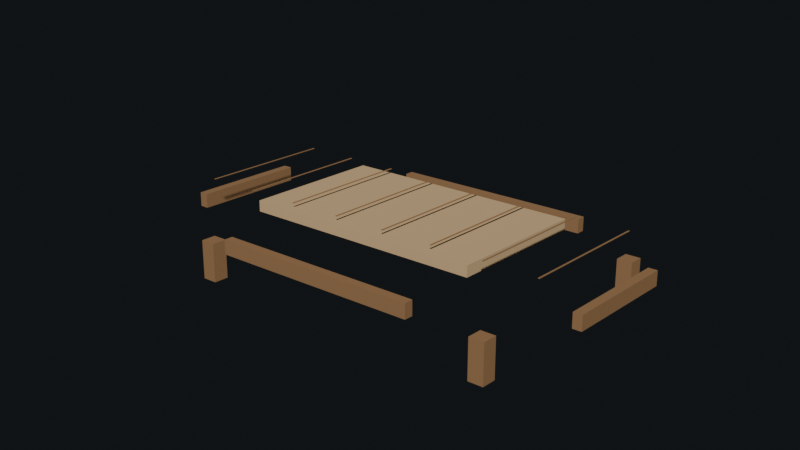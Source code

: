 # Source: reception_room.blend  (saved by Blender 5.2.45; exported with 4.5.12 LTS)
import bpy
from mathutils import Matrix  # noqa: F401  (used for matrix-valued properties, if any)

bpy.ops.wm.read_factory_settings(use_empty=True)
scene = bpy.context.scene
scene.name = 'Reception Room Asset'

# ---- collections
col_visuals = bpy.data.collections.new('Visuals'); scene.collection.children.link(col_visuals)
col_collision_proxies = bpy.data.collections.new('Collision Proxies'); scene.collection.children.link(col_collision_proxies)
col_collision_proxies.hide_render = True
col_collision_proxies.hide_viewport = True

# ---- materials (node trees are filled in below, after node groups)
mat_top = bpy.data.materials.new('Top')
mat_body = bpy.data.materials.new('Body')

# ---- material node trees
mat_top.use_nodes = True; mat_top.node_tree.nodes.clear()
_N = mat_top.node_tree.nodes; _L = mat_top.node_tree.links
n0 = _N.new('ShaderNodeBsdfPrincipled'); n0.name = 'Principled BSDF'; n0.location = (-200, 100)
n0.inputs[0].default_value = (0.72, 0.5, 0.27, 1.0)
n0.inputs[1].default_value = 0.05
n0.inputs[2].default_value = 0.72
n0.inputs[10].default_value = 0.005
n1 = _N.new('ShaderNodeOutputMaterial'); n1.name = 'Material Output'; n1.location = (200, 100)
_L.new(n0.outputs[0], n1.inputs[0])
n1.is_active_output = True
mat_body.use_nodes = True; mat_body.node_tree.nodes.clear()
_N = mat_body.node_tree.nodes; _L = mat_body.node_tree.links
n0 = _N.new('ShaderNodeBsdfPrincipled'); n0.name = 'Principled BSDF'; n0.location = (-200, 100)
n0.inputs[0].default_value = (0.36, 0.2, 0.09, 1.0)
n0.inputs[1].default_value = 0.05
n0.inputs[2].default_value = 0.72
n0.inputs[10].default_value = 0.005
n1 = _N.new('ShaderNodeOutputMaterial'); n1.name = 'Material Output'; n1.location = (200, 100)
_L.new(n0.outputs[0], n1.inputs[0])
n1.is_active_output = True

# ---- world
world_world = bpy.data.worlds.new('World'); scene.world = world_world
world_world.use_nodes = True; world_world.node_tree.nodes.clear()
_N = world_world.node_tree.nodes; _L = world_world.node_tree.links
n0 = _N.new('ShaderNodeOutputWorld'); n0.name = 'World Output'; n0.location = (200, 100)
n1 = _N.new('ShaderNodeBackground'); n1.name = 'Background'; n1.location = (-200, 100)
n1.inputs[0].default_value = (0.025, 0.03, 0.035, 1.0)
n1.inputs[1].default_value = 0.35
_L.new(n1.outputs[0], n0.inputs[0])
n0.is_active_output = True
world_world.color = (0.05088, 0.05088, 0.05088)
world_world.sun_shadow_jitter_overblur = 0.0

# ---- cameras
cam_asset_camera = bpy.data.cameras.new('Asset Camera')
cam_asset_camera.lens = 52.0

# ---- meshes
me_cube = bpy.data.meshes.new('Cube')
me_cube.from_pydata([(-0.34, -0.2, -0.015), (-0.34, -0.2, 0.015), (-0.34, 0.2, -0.015), (-0.34, 0.2, 0.015), (0.34, -0.2, -0.015), (0.34, -0.2, 0.015), (0.34, 0.2, -0.015), (0.34, 0.2, 0.015)], [], [(0, 1, 3, 2), (2, 3, 7, 6), (6, 7, 5, 4), (4, 5, 1, 0), (2, 6, 4, 0), (7, 3, 1, 5)])
_uv = me_cube.uv_layers.new(name='UVMap')
_uv.uv.foreach_set('vector', [0.375, 0.0, 0.625, 0.0, 0.625, 0.25, 0.375, 0.25, 0.375, 0.25, 0.625, 0.25, 0.625, 0.5, 0.375, 0.5, 0.375, 0.5, 0.625, 0.5, 0.625, 0.75, 0.375, 0.75, 0.375, 0.75, 0.625, 0.75, 0.625, 1.0, 0.375, 1.0, 0.125, 0.5, 0.375, 0.5, 0.375, 0.75, 0.125, 0.75, 0.625, 0.5, 0.875, 0.5, 0.875, 0.75, 0.625, 0.75])
me_cube.materials.append(mat_top)
me_cube.update()
me_cube_001 = bpy.data.meshes.new('Cube.001')
me_cube_001.from_pydata([(-0.002, -0.19, -0.00075), (-0.002, -0.19, 0.00075), (-0.002, 0.19, -0.00075), (-0.002, 0.19, 0.00075), (0.002, -0.19, -0.00075), (0.002, -0.19, 0.00075), (0.002, 0.19, -0.00075), (0.002, 0.19, 0.00075)], [], [(0, 1, 3, 2), (2, 3, 7, 6), (6, 7, 5, 4), (4, 5, 1, 0), (2, 6, 4, 0), (7, 3, 1, 5)])
_uv = me_cube_001.uv_layers.new(name='UVMap')
_uv.uv.foreach_set('vector', [0.375, 0.0, 0.625, 0.0, 0.625, 0.25, 0.375, 0.25, 0.375, 0.25, 0.625, 0.25, 0.625, 0.5, 0.375, 0.5, 0.375, 0.5, 0.625, 0.5, 0.625, 0.75, 0.375, 0.75, 0.375, 0.75, 0.625, 0.75, 0.625, 1.0, 0.375, 1.0, 0.125, 0.5, 0.375, 0.5, 0.375, 0.75, 0.125, 0.75, 0.625, 0.5, 0.875, 0.5, 0.875, 0.75, 0.625, 0.75])
me_cube_001.materials.append(mat_body)
me_cube_001.update()
me_cube_002 = bpy.data.meshes.new('Cube.002')
me_cube_002.from_pydata([(-0.002, -0.19, -0.00075), (-0.002, -0.19, 0.00075), (-0.002, 0.19, -0.00075), (-0.002, 0.19, 0.00075), (0.002, -0.19, -0.00075), (0.002, -0.19, 0.00075), (0.002, 0.19, -0.00075), (0.002, 0.19, 0.00075)], [], [(0, 1, 3, 2), (2, 3, 7, 6), (6, 7, 5, 4), (4, 5, 1, 0), (2, 6, 4, 0), (7, 3, 1, 5)])
_uv = me_cube_002.uv_layers.new(name='UVMap')
_uv.uv.foreach_set('vector', [0.375, 0.0, 0.625, 0.0, 0.625, 0.25, 0.375, 0.25, 0.375, 0.25, 0.625, 0.25, 0.625, 0.5, 0.375, 0.5, 0.375, 0.5, 0.625, 0.5, 0.625, 0.75, 0.375, 0.75, 0.375, 0.75, 0.625, 0.75, 0.625, 1.0, 0.375, 1.0, 0.125, 0.5, 0.375, 0.5, 0.375, 0.75, 0.125, 0.75, 0.625, 0.5, 0.875, 0.5, 0.875, 0.75, 0.625, 0.75])
me_cube_002.materials.append(mat_body)
me_cube_002.update()
me_cube_003 = bpy.data.meshes.new('Cube.003')
me_cube_003.from_pydata([(-0.002, -0.19, -0.00075), (-0.002, -0.19, 0.00075), (-0.002, 0.19, -0.00075), (-0.002, 0.19, 0.00075), (0.002, -0.19, -0.00075), (0.002, -0.19, 0.00075), (0.002, 0.19, -0.00075), (0.002, 0.19, 0.00075)], [], [(0, 1, 3, 2), (2, 3, 7, 6), (6, 7, 5, 4), (4, 5, 1, 0), (2, 6, 4, 0), (7, 3, 1, 5)])
_uv = me_cube_003.uv_layers.new(name='UVMap')
_uv.uv.foreach_set('vector', [0.375, 0.0, 0.625, 0.0, 0.625, 0.25, 0.375, 0.25, 0.375, 0.25, 0.625, 0.25, 0.625, 0.5, 0.375, 0.5, 0.375, 0.5, 0.625, 0.5, 0.625, 0.75, 0.375, 0.75, 0.375, 0.75, 0.625, 0.75, 0.625, 1.0, 0.375, 1.0, 0.125, 0.5, 0.375, 0.5, 0.375, 0.75, 0.125, 0.75, 0.625, 0.5, 0.875, 0.5, 0.875, 0.75, 0.625, 0.75])
me_cube_003.materials.append(mat_body)
me_cube_003.update()
me_cube_004 = bpy.data.meshes.new('Cube.004')
me_cube_004.from_pydata([(-0.002, -0.19, -0.00075), (-0.002, -0.19, 0.00075), (-0.002, 0.19, -0.00075), (-0.002, 0.19, 0.00075), (0.002, -0.19, -0.00075), (0.002, -0.19, 0.00075), (0.002, 0.19, -0.00075), (0.002, 0.19, 0.00075)], [], [(0, 1, 3, 2), (2, 3, 7, 6), (6, 7, 5, 4), (4, 5, 1, 0), (2, 6, 4, 0), (7, 3, 1, 5)])
_uv = me_cube_004.uv_layers.new(name='UVMap')
_uv.uv.foreach_set('vector', [0.375, 0.0, 0.625, 0.0, 0.625, 0.25, 0.375, 0.25, 0.375, 0.25, 0.625, 0.25, 0.625, 0.5, 0.375, 0.5, 0.375, 0.5, 0.625, 0.5, 0.625, 0.75, 0.375, 0.75, 0.375, 0.75, 0.625, 0.75, 0.625, 1.0, 0.375, 1.0, 0.125, 0.5, 0.375, 0.5, 0.375, 0.75, 0.125, 0.75, 0.625, 0.5, 0.875, 0.5, 0.875, 0.75, 0.625, 0.75])
me_cube_004.materials.append(mat_body)
me_cube_004.update()
me_cube_005 = bpy.data.meshes.new('Cube.005')
me_cube_005.from_pydata([(-0.002, -0.19, -0.00075), (-0.002, -0.19, 0.00075), (-0.002, 0.19, -0.00075), (-0.002, 0.19, 0.00075), (0.002, -0.19, -0.00075), (0.002, -0.19, 0.00075), (0.002, 0.19, -0.00075), (0.002, 0.19, 0.00075)], [], [(0, 1, 3, 2), (2, 3, 7, 6), (6, 7, 5, 4), (4, 5, 1, 0), (2, 6, 4, 0), (7, 3, 1, 5)])
_uv = me_cube_005.uv_layers.new(name='UVMap')
_uv.uv.foreach_set('vector', [0.375, 0.0, 0.625, 0.0, 0.625, 0.25, 0.375, 0.25, 0.375, 0.25, 0.625, 0.25, 0.625, 0.5, 0.375, 0.5, 0.375, 0.5, 0.625, 0.5, 0.625, 0.75, 0.375, 0.75, 0.375, 0.75, 0.625, 0.75, 0.625, 1.0, 0.375, 1.0, 0.125, 0.5, 0.375, 0.5, 0.375, 0.75, 0.125, 0.75, 0.625, 0.5, 0.875, 0.5, 0.875, 0.75, 0.625, 0.75])
me_cube_005.materials.append(mat_body)
me_cube_005.update()
me_cube_006 = bpy.data.meshes.new('Cube.006')
me_cube_006.from_pydata([(-0.002, -0.19, -0.00075), (-0.002, -0.19, 0.00075), (-0.002, 0.19, -0.00075), (-0.002, 0.19, 0.00075), (0.002, -0.19, -0.00075), (0.002, -0.19, 0.00075), (0.002, 0.19, -0.00075), (0.002, 0.19, 0.00075)], [], [(0, 1, 3, 2), (2, 3, 7, 6), (6, 7, 5, 4), (4, 5, 1, 0), (2, 6, 4, 0), (7, 3, 1, 5)])
_uv = me_cube_006.uv_layers.new(name='UVMap')
_uv.uv.foreach_set('vector', [0.375, 0.0, 0.625, 0.0, 0.625, 0.25, 0.375, 0.25, 0.375, 0.25, 0.625, 0.25, 0.625, 0.5, 0.375, 0.5, 0.375, 0.5, 0.625, 0.5, 0.625, 0.75, 0.375, 0.75, 0.375, 0.75, 0.625, 0.75, 0.625, 1.0, 0.375, 1.0, 0.125, 0.5, 0.375, 0.5, 0.375, 0.75, 0.125, 0.75, 0.625, 0.5, 0.875, 0.5, 0.875, 0.75, 0.625, 0.75])
me_cube_006.materials.append(mat_body)
me_cube_006.update()
me_cube_007 = bpy.data.meshes.new('Cube.007')
me_cube_007.from_pydata([(-0.002, -0.19, -0.00075), (-0.002, -0.19, 0.00075), (-0.002, 0.19, -0.00075), (-0.002, 0.19, 0.00075), (0.002, -0.19, -0.00075), (0.002, -0.19, 0.00075), (0.002, 0.19, -0.00075), (0.002, 0.19, 0.00075)], [], [(0, 1, 3, 2), (2, 3, 7, 6), (6, 7, 5, 4), (4, 5, 1, 0), (2, 6, 4, 0), (7, 3, 1, 5)])
_uv = me_cube_007.uv_layers.new(name='UVMap')
_uv.uv.foreach_set('vector', [0.375, 0.0, 0.625, 0.0, 0.625, 0.25, 0.375, 0.25, 0.375, 0.25, 0.625, 0.25, 0.625, 0.5, 0.375, 0.5, 0.375, 0.5, 0.625, 0.5, 0.625, 0.75, 0.375, 0.75, 0.375, 0.75, 0.625, 0.75, 0.625, 1.0, 0.375, 1.0, 0.125, 0.5, 0.375, 0.5, 0.375, 0.75, 0.125, 0.75, 0.625, 0.5, 0.875, 0.5, 0.875, 0.75, 0.625, 0.75])
me_cube_007.materials.append(mat_body)
me_cube_007.update()
me_cube_008 = bpy.data.meshes.new('Cube.008')
me_cube_008.from_pydata([(-0.002, -0.19, -0.00075), (-0.002, -0.19, 0.00075), (-0.002, 0.19, -0.00075), (-0.002, 0.19, 0.00075), (0.002, -0.19, -0.00075), (0.002, -0.19, 0.00075), (0.002, 0.19, -0.00075), (0.002, 0.19, 0.00075)], [], [(0, 1, 3, 2), (2, 3, 7, 6), (6, 7, 5, 4), (4, 5, 1, 0), (2, 6, 4, 0), (7, 3, 1, 5)])
_uv = me_cube_008.uv_layers.new(name='UVMap')
_uv.uv.foreach_set('vector', [0.375, 0.0, 0.625, 0.0, 0.625, 0.25, 0.375, 0.25, 0.375, 0.25, 0.625, 0.25, 0.625, 0.5, 0.375, 0.5, 0.375, 0.5, 0.625, 0.5, 0.625, 0.75, 0.375, 0.75, 0.375, 0.75, 0.625, 0.75, 0.625, 1.0, 0.375, 1.0, 0.125, 0.5, 0.375, 0.5, 0.375, 0.75, 0.125, 0.75, 0.625, 0.5, 0.875, 0.5, 0.875, 0.75, 0.625, 0.75])
me_cube_008.materials.append(mat_body)
me_cube_008.update()
me_cube_009 = bpy.data.meshes.new('Cube.009')
me_cube_009.from_pydata([(-0.295, -0.0125, -0.02), (-0.295, -0.0125, 0.02), (-0.295, 0.0125, -0.02), (-0.295, 0.0125, 0.02), (0.295, -0.0125, -0.02), (0.295, -0.0125, 0.02), (0.295, 0.0125, -0.02), (0.295, 0.0125, 0.02)], [], [(0, 1, 3, 2), (2, 3, 7, 6), (6, 7, 5, 4), (4, 5, 1, 0), (2, 6, 4, 0), (7, 3, 1, 5)])
_uv = me_cube_009.uv_layers.new(name='UVMap')
_uv.uv.foreach_set('vector', [0.375, 0.0, 0.625, 0.0, 0.625, 0.25, 0.375, 0.25, 0.375, 0.25, 0.625, 0.25, 0.625, 0.5, 0.375, 0.5, 0.375, 0.5, 0.625, 0.5, 0.625, 0.75, 0.375, 0.75, 0.375, 0.75, 0.625, 0.75, 0.625, 1.0, 0.375, 1.0, 0.125, 0.5, 0.375, 0.5, 0.375, 0.75, 0.125, 0.75, 0.625, 0.5, 0.875, 0.5, 0.875, 0.75, 0.625, 0.75])
me_cube_009.materials.append(mat_body)
me_cube_009.update()
me_cube_010 = bpy.data.meshes.new('Cube.010')
me_cube_010.from_pydata([(-0.295, -0.0125, -0.02), (-0.295, -0.0125, 0.02), (-0.295, 0.0125, -0.02), (-0.295, 0.0125, 0.02), (0.295, -0.0125, -0.02), (0.295, -0.0125, 0.02), (0.295, 0.0125, -0.02), (0.295, 0.0125, 0.02)], [], [(0, 1, 3, 2), (2, 3, 7, 6), (6, 7, 5, 4), (4, 5, 1, 0), (2, 6, 4, 0), (7, 3, 1, 5)])
_uv = me_cube_010.uv_layers.new(name='UVMap')
_uv.uv.foreach_set('vector', [0.375, 0.0, 0.625, 0.0, 0.625, 0.25, 0.375, 0.25, 0.375, 0.25, 0.625, 0.25, 0.625, 0.5, 0.375, 0.5, 0.375, 0.5, 0.625, 0.5, 0.625, 0.75, 0.375, 0.75, 0.375, 0.75, 0.625, 0.75, 0.625, 1.0, 0.375, 1.0, 0.125, 0.5, 0.375, 0.5, 0.375, 0.75, 0.125, 0.75, 0.625, 0.5, 0.875, 0.5, 0.875, 0.75, 0.625, 0.75])
me_cube_010.materials.append(mat_body)
me_cube_010.update()
me_cube_011 = bpy.data.meshes.new('Cube.011')
me_cube_011.from_pydata([(-0.0125, -0.1625, -0.02), (-0.0125, -0.1625, 0.02), (-0.0125, 0.1625, -0.02), (-0.0125, 0.1625, 0.02), (0.0125, -0.1625, -0.02), (0.0125, -0.1625, 0.02), (0.0125, 0.1625, -0.02), (0.0125, 0.1625, 0.02)], [], [(0, 1, 3, 2), (2, 3, 7, 6), (6, 7, 5, 4), (4, 5, 1, 0), (2, 6, 4, 0), (7, 3, 1, 5)])
_uv = me_cube_011.uv_layers.new(name='UVMap')
_uv.uv.foreach_set('vector', [0.375, 0.0, 0.625, 0.0, 0.625, 0.25, 0.375, 0.25, 0.375, 0.25, 0.625, 0.25, 0.625, 0.5, 0.375, 0.5, 0.375, 0.5, 0.625, 0.5, 0.625, 0.75, 0.375, 0.75, 0.375, 0.75, 0.625, 0.75, 0.625, 1.0, 0.375, 1.0, 0.125, 0.5, 0.375, 0.5, 0.375, 0.75, 0.125, 0.75, 0.625, 0.5, 0.875, 0.5, 0.875, 0.75, 0.625, 0.75])
me_cube_011.materials.append(mat_body)
me_cube_011.update()
me_cube_012 = bpy.data.meshes.new('Cube.012')
me_cube_012.from_pydata([(-0.0125, -0.1625, -0.02), (-0.0125, -0.1625, 0.02), (-0.0125, 0.1625, -0.02), (-0.0125, 0.1625, 0.02), (0.0125, -0.1625, -0.02), (0.0125, -0.1625, 0.02), (0.0125, 0.1625, -0.02), (0.0125, 0.1625, 0.02)], [], [(0, 1, 3, 2), (2, 3, 7, 6), (6, 7, 5, 4), (4, 5, 1, 0), (2, 6, 4, 0), (7, 3, 1, 5)])
_uv = me_cube_012.uv_layers.new(name='UVMap')
_uv.uv.foreach_set('vector', [0.375, 0.0, 0.625, 0.0, 0.625, 0.25, 0.375, 0.25, 0.375, 0.25, 0.625, 0.25, 0.625, 0.5, 0.375, 0.5, 0.375, 0.5, 0.625, 0.5, 0.625, 0.75, 0.375, 0.75, 0.375, 0.75, 0.625, 0.75, 0.625, 1.0, 0.375, 1.0, 0.125, 0.5, 0.375, 0.5, 0.375, 0.75, 0.125, 0.75, 0.625, 0.5, 0.875, 0.5, 0.875, 0.75, 0.625, 0.75])
me_cube_012.materials.append(mat_body)
me_cube_012.update()
me_cube_013 = bpy.data.meshes.new('Cube.013')
me_cube_013.from_pydata([(-0.02125, -0.02125, -0.05375), (-0.02125, -0.02125, 0.05375), (-0.02125, 0.02125, -0.05375), (-0.02125, 0.02125, 0.05375), (0.02125, -0.02125, -0.05375), (0.02125, -0.02125, 0.05375), (0.02125, 0.02125, -0.05375), (0.02125, 0.02125, 0.05375)], [], [(0, 1, 3, 2), (2, 3, 7, 6), (6, 7, 5, 4), (4, 5, 1, 0), (2, 6, 4, 0), (7, 3, 1, 5)])
_uv = me_cube_013.uv_layers.new(name='UVMap')
_uv.uv.foreach_set('vector', [0.375, 0.0, 0.625, 0.0, 0.625, 0.25, 0.375, 0.25, 0.375, 0.25, 0.625, 0.25, 0.625, 0.5, 0.375, 0.5, 0.375, 0.5, 0.625, 0.5, 0.625, 0.75, 0.375, 0.75, 0.375, 0.75, 0.625, 0.75, 0.625, 1.0, 0.375, 1.0, 0.125, 0.5, 0.375, 0.5, 0.375, 0.75, 0.125, 0.75, 0.625, 0.5, 0.875, 0.5, 0.875, 0.75, 0.625, 0.75])
me_cube_013.materials.append(mat_body)
me_cube_013.update()
me_cube_014 = bpy.data.meshes.new('Cube.014')
me_cube_014.from_pydata([(-0.02125, -0.02125, -0.05375), (-0.02125, -0.02125, 0.05375), (-0.02125, 0.02125, -0.05375), (-0.02125, 0.02125, 0.05375), (0.02125, -0.02125, -0.05375), (0.02125, -0.02125, 0.05375), (0.02125, 0.02125, -0.05375), (0.02125, 0.02125, 0.05375)], [], [(0, 1, 3, 2), (2, 3, 7, 6), (6, 7, 5, 4), (4, 5, 1, 0), (2, 6, 4, 0), (7, 3, 1, 5)])
_uv = me_cube_014.uv_layers.new(name='UVMap')
_uv.uv.foreach_set('vector', [0.375, 0.0, 0.625, 0.0, 0.625, 0.25, 0.375, 0.25, 0.375, 0.25, 0.625, 0.25, 0.625, 0.5, 0.375, 0.5, 0.375, 0.5, 0.625, 0.5, 0.625, 0.75, 0.375, 0.75, 0.375, 0.75, 0.625, 0.75, 0.625, 1.0, 0.375, 1.0, 0.125, 0.5, 0.375, 0.5, 0.375, 0.75, 0.125, 0.75, 0.625, 0.5, 0.875, 0.5, 0.875, 0.75, 0.625, 0.75])
me_cube_014.materials.append(mat_body)
me_cube_014.update()
me_cube_015 = bpy.data.meshes.new('Cube.015')
me_cube_015.from_pydata([(-0.02125, -0.02125, -0.05375), (-0.02125, -0.02125, 0.05375), (-0.02125, 0.02125, -0.05375), (-0.02125, 0.02125, 0.05375), (0.02125, -0.02125, -0.05375), (0.02125, -0.02125, 0.05375), (0.02125, 0.02125, -0.05375), (0.02125, 0.02125, 0.05375)], [], [(0, 1, 3, 2), (2, 3, 7, 6), (6, 7, 5, 4), (4, 5, 1, 0), (2, 6, 4, 0), (7, 3, 1, 5)])
_uv = me_cube_015.uv_layers.new(name='UVMap')
_uv.uv.foreach_set('vector', [0.375, 0.0, 0.625, 0.0, 0.625, 0.25, 0.375, 0.25, 0.375, 0.25, 0.625, 0.25, 0.625, 0.5, 0.375, 0.5, 0.375, 0.5, 0.625, 0.5, 0.625, 0.75, 0.375, 0.75, 0.375, 0.75, 0.625, 0.75, 0.625, 1.0, 0.375, 1.0, 0.125, 0.5, 0.375, 0.5, 0.375, 0.75, 0.125, 0.75, 0.625, 0.5, 0.875, 0.5, 0.875, 0.75, 0.625, 0.75])
me_cube_015.materials.append(mat_body)
me_cube_015.update()
me_cube_016 = bpy.data.meshes.new('Cube.016')
me_cube_016.from_pydata([(-0.02125, -0.02125, -0.05375), (-0.02125, -0.02125, 0.05375), (-0.02125, 0.02125, -0.05375), (-0.02125, 0.02125, 0.05375), (0.02125, -0.02125, -0.05375), (0.02125, -0.02125, 0.05375), (0.02125, 0.02125, -0.05375), (0.02125, 0.02125, 0.05375)], [], [(0, 1, 3, 2), (2, 3, 7, 6), (6, 7, 5, 4), (4, 5, 1, 0), (2, 6, 4, 0), (7, 3, 1, 5)])
_uv = me_cube_016.uv_layers.new(name='UVMap')
_uv.uv.foreach_set('vector', [0.375, 0.0, 0.625, 0.0, 0.625, 0.25, 0.375, 0.25, 0.375, 0.25, 0.625, 0.25, 0.625, 0.5, 0.375, 0.5, 0.375, 0.5, 0.625, 0.5, 0.625, 0.75, 0.375, 0.75, 0.375, 0.75, 0.625, 0.75, 0.625, 1.0, 0.375, 1.0, 0.125, 0.5, 0.375, 0.5, 0.375, 0.75, 0.125, 0.75, 0.625, 0.5, 0.875, 0.5, 0.875, 0.75, 0.625, 0.75])
me_cube_016.materials.append(mat_body)
me_cube_016.update()
me_cube_017 = bpy.data.meshes.new('Cube.017')
me_cube_017.from_pydata([(-0.5, -0.5, -0.5), (-0.5, -0.5, 0.5), (-0.5, 0.5, -0.5), (-0.5, 0.5, 0.5), (0.5, -0.5, -0.5), (0.5, -0.5, 0.5), (0.5, 0.5, -0.5), (0.5, 0.5, 0.5)], [], [(0, 1, 3, 2), (2, 3, 7, 6), (6, 7, 5, 4), (4, 5, 1, 0), (2, 6, 4, 0), (7, 3, 1, 5)])
_uv = me_cube_017.uv_layers.new(name='UVMap')
_uv.uv.foreach_set('vector', [0.375, 0.0, 0.625, 0.0, 0.625, 0.25, 0.375, 0.25, 0.375, 0.25, 0.625, 0.25, 0.625, 0.5, 0.375, 0.5, 0.375, 0.5, 0.625, 0.5, 0.625, 0.75, 0.375, 0.75, 0.375, 0.75, 0.625, 0.75, 0.625, 1.0, 0.375, 1.0, 0.125, 0.5, 0.375, 0.5, 0.375, 0.75, 0.125, 0.75, 0.625, 0.5, 0.875, 0.5, 0.875, 0.75, 0.625, 0.75])
me_cube_017.materials.append(mat_body)
me_cube_017.update()
me_cube_018 = bpy.data.meshes.new('Cube.018')
me_cube_018.from_pydata([(-0.5, -0.5, -0.5), (-0.5, -0.5, 0.5), (-0.5, 0.5, -0.5), (-0.5, 0.5, 0.5), (0.5, -0.5, -0.5), (0.5, -0.5, 0.5), (0.5, 0.5, -0.5), (0.5, 0.5, 0.5)], [], [(0, 1, 3, 2), (2, 3, 7, 6), (6, 7, 5, 4), (4, 5, 1, 0), (2, 6, 4, 0), (7, 3, 1, 5)])
_uv = me_cube_018.uv_layers.new(name='UVMap')
_uv.uv.foreach_set('vector', [0.375, 0.0, 0.625, 0.0, 0.625, 0.25, 0.375, 0.25, 0.375, 0.25, 0.625, 0.25, 0.625, 0.5, 0.375, 0.5, 0.375, 0.5, 0.625, 0.5, 0.625, 0.75, 0.375, 0.75, 0.375, 0.75, 0.625, 0.75, 0.625, 1.0, 0.375, 1.0, 0.125, 0.5, 0.375, 0.5, 0.375, 0.75, 0.125, 0.75, 0.625, 0.5, 0.875, 0.5, 0.875, 0.75, 0.625, 0.75])
me_cube_018.materials.append(mat_body)
me_cube_018.update()
me_cube_019 = bpy.data.meshes.new('Cube.019')
me_cube_019.from_pydata([(-0.5, -0.5, -0.5), (-0.5, -0.5, 0.5), (-0.5, 0.5, -0.5), (-0.5, 0.5, 0.5), (0.5, -0.5, -0.5), (0.5, -0.5, 0.5), (0.5, 0.5, -0.5), (0.5, 0.5, 0.5)], [], [(0, 1, 3, 2), (2, 3, 7, 6), (6, 7, 5, 4), (4, 5, 1, 0), (2, 6, 4, 0), (7, 3, 1, 5)])
_uv = me_cube_019.uv_layers.new(name='UVMap')
_uv.uv.foreach_set('vector', [0.375, 0.0, 0.625, 0.0, 0.625, 0.25, 0.375, 0.25, 0.375, 0.25, 0.625, 0.25, 0.625, 0.5, 0.375, 0.5, 0.375, 0.5, 0.625, 0.5, 0.625, 0.75, 0.375, 0.75, 0.375, 0.75, 0.625, 0.75, 0.625, 1.0, 0.375, 1.0, 0.125, 0.5, 0.375, 0.5, 0.375, 0.75, 0.125, 0.75, 0.625, 0.5, 0.875, 0.5, 0.875, 0.75, 0.625, 0.75])
me_cube_019.materials.append(mat_body)
me_cube_019.update()
me_cube_020 = bpy.data.meshes.new('Cube.020')
me_cube_020.from_pydata([(-0.5, -0.5, -0.5), (-0.5, -0.5, 0.5), (-0.5, 0.5, -0.5), (-0.5, 0.5, 0.5), (0.5, -0.5, -0.5), (0.5, -0.5, 0.5), (0.5, 0.5, -0.5), (0.5, 0.5, 0.5)], [], [(0, 1, 3, 2), (2, 3, 7, 6), (6, 7, 5, 4), (4, 5, 1, 0), (2, 6, 4, 0), (7, 3, 1, 5)])
_uv = me_cube_020.uv_layers.new(name='UVMap')
_uv.uv.foreach_set('vector', [0.375, 0.0, 0.625, 0.0, 0.625, 0.25, 0.375, 0.25, 0.375, 0.25, 0.625, 0.25, 0.625, 0.5, 0.375, 0.5, 0.375, 0.5, 0.625, 0.5, 0.625, 0.75, 0.375, 0.75, 0.375, 0.75, 0.625, 0.75, 0.625, 1.0, 0.375, 1.0, 0.125, 0.5, 0.375, 0.5, 0.375, 0.75, 0.125, 0.75, 0.625, 0.5, 0.875, 0.5, 0.875, 0.75, 0.625, 0.75])
me_cube_020.materials.append(mat_body)
me_cube_020.update()
me_cube_021 = bpy.data.meshes.new('Cube.021')
me_cube_021.from_pydata([(-0.5, -0.5, -0.5), (-0.5, -0.5, 0.5), (-0.5, 0.5, -0.5), (-0.5, 0.5, 0.5), (0.5, -0.5, -0.5), (0.5, -0.5, 0.5), (0.5, 0.5, -0.5), (0.5, 0.5, 0.5)], [], [(0, 1, 3, 2), (2, 3, 7, 6), (6, 7, 5, 4), (4, 5, 1, 0), (2, 6, 4, 0), (7, 3, 1, 5)])
_uv = me_cube_021.uv_layers.new(name='UVMap')
_uv.uv.foreach_set('vector', [0.375, 0.0, 0.625, 0.0, 0.625, 0.25, 0.375, 0.25, 0.375, 0.25, 0.625, 0.25, 0.625, 0.5, 0.375, 0.5, 0.375, 0.5, 0.625, 0.5, 0.625, 0.75, 0.375, 0.75, 0.375, 0.75, 0.625, 0.75, 0.625, 1.0, 0.375, 1.0, 0.125, 0.5, 0.375, 0.5, 0.375, 0.75, 0.125, 0.75, 0.625, 0.5, 0.875, 0.5, 0.875, 0.75, 0.625, 0.75])
me_cube_021.materials.append(mat_body)
me_cube_021.update()

# ---- objects
ob_asset_camera = bpy.data.objects.new('Asset Camera', cam_asset_camera)
ob_tabletop = bpy.data.objects.new('Tabletop', me_cube)
ob_top_groove_1 = bpy.data.objects.new('Top groove 1', me_cube_001)
ob_top_groove_2 = bpy.data.objects.new('Top groove 2', me_cube_002)
ob_top_groove_3 = bpy.data.objects.new('Top groove 3', me_cube_003)
ob_top_groove_4 = bpy.data.objects.new('Top groove 4', me_cube_004)
ob_top_groove_5 = bpy.data.objects.new('Top groove 5', me_cube_005)
ob_top_groove_6 = bpy.data.objects.new('Top groove 6', me_cube_006)
ob_top_groove_7 = bpy.data.objects.new('Top groove 7', me_cube_007)
ob_top_groove_8 = bpy.data.objects.new('Top groove 8', me_cube_008)
ob_front_apron = bpy.data.objects.new('Front apron', me_cube_009)
ob_rear_apron = bpy.data.objects.new('Rear apron', me_cube_010)
ob_left_apron = bpy.data.objects.new('Left apron', me_cube_011)
ob_right_apron = bpy.data.objects.new('Right apron', me_cube_012)
ob_front_left_leg = bpy.data.objects.new('Front left leg', me_cube_013)
ob_front_right_leg = bpy.data.objects.new('Front right leg', me_cube_014)
ob_rear_left_leg = bpy.data.objects.new('Rear left leg', me_cube_015)
ob_rear_right_leg = bpy.data.objects.new('Rear right leg', me_cube_016)
ob_col_table_top = bpy.data.objects.new('COL_table_top', me_cube_017)
ob_col_front_left_leg = bpy.data.objects.new('COL_front_left_leg', me_cube_018)
ob_col_front_right_leg = bpy.data.objects.new('COL_front_right_leg', me_cube_019)
ob_col_rear_left_leg = bpy.data.objects.new('COL_rear_left_leg', me_cube_020)
ob_col_rear_right_leg = bpy.data.objects.new('COL_rear_right_leg', me_cube_021)

# ---- transforms, parenting, visibility, modifiers, constraints
ob_asset_camera.location = (1.8, -2.1, 1.25)
ob_asset_camera.rotation_euler = (1.214, -4.222e-09, 0.7086)
ob_tabletop.location = (0.015, 0.0175, 0.245)
ob_top_groove_1.location = (-0.51, 0.0175, 0.2765)
ob_top_groove_2.location = (-0.36, 0.0175, 0.2765)
ob_top_groove_3.location = (-0.21, 0.0175, 0.2765)
ob_top_groove_4.location = (-0.06, 0.0175, 0.2765)
ob_top_groove_5.location = (0.09, 0.0175, 0.2765)
ob_top_groove_6.location = (0.24, 0.0175, 0.2765)
ob_top_groove_7.location = (0.39, 0.0175, 0.2765)
ob_top_groove_8.location = (0.54, 0.0175, 0.2765)
ob_front_apron.location = (0.015, -0.3325, 0.19)
ob_rear_apron.location = (0.015, 0.3675, 0.19)
ob_left_apron.location = (-0.595, 0.0175, 0.19)
ob_right_apron.location = (0.625, 0.0175, 0.19)
ob_front_left_leg.location = (-0.397, -0.2825, 0.1075)
ob_front_right_leg.location = (0.477, -0.2855, 0.1075)
ob_rear_left_leg.location = (-0.415, 0.3055, 0.1075)
ob_rear_right_leg.location = (0.49, 0.3085, 0.1075)
ob_col_table_top.location = (0.015, 0.0175, 0.245)
ob_col_table_top.scale = (0.68, 0.4, 0.03)
ob_col_table_top.hide_render = True
ob_col_table_top.display_type = 'WIRE'
ob_col_front_left_leg.location = (-0.397, -0.2825, 0.1075)
ob_col_front_left_leg.scale = (0.0425, 0.0425, 0.1075)
ob_col_front_left_leg.hide_render = True
ob_col_front_left_leg.display_type = 'WIRE'
ob_col_front_right_leg.location = (0.477, -0.2855, 0.1075)
ob_col_front_right_leg.scale = (0.0425, 0.0425, 0.1075)
ob_col_front_right_leg.hide_render = True
ob_col_front_right_leg.display_type = 'WIRE'
ob_col_rear_left_leg.location = (-0.415, 0.3055, 0.1075)
ob_col_rear_left_leg.scale = (0.0425, 0.0425, 0.1075)
ob_col_rear_left_leg.hide_render = True
ob_col_rear_left_leg.display_type = 'WIRE'
ob_col_rear_right_leg.location = (0.49, 0.3085, 0.1075)
ob_col_rear_right_leg.scale = (0.0425, 0.0425, 0.1075)
ob_col_rear_right_leg.hide_render = True
ob_col_rear_right_leg.display_type = 'WIRE'

# ---- collection membership
scene.collection.objects.link(ob_asset_camera)
col_visuals.objects.link(ob_tabletop)
col_visuals.objects.link(ob_top_groove_1)
col_visuals.objects.link(ob_top_groove_2)
col_visuals.objects.link(ob_top_groove_3)
col_visuals.objects.link(ob_top_groove_4)
col_visuals.objects.link(ob_top_groove_5)
col_visuals.objects.link(ob_top_groove_6)
col_visuals.objects.link(ob_top_groove_7)
col_visuals.objects.link(ob_top_groove_8)
col_visuals.objects.link(ob_front_apron)
col_visuals.objects.link(ob_rear_apron)
col_visuals.objects.link(ob_left_apron)
col_visuals.objects.link(ob_right_apron)
col_visuals.objects.link(ob_front_left_leg)
col_visuals.objects.link(ob_front_right_leg)
col_visuals.objects.link(ob_rear_left_leg)
col_visuals.objects.link(ob_rear_right_leg)
col_collision_proxies.objects.link(ob_col_table_top)
col_collision_proxies.objects.link(ob_col_front_left_leg)
col_collision_proxies.objects.link(ob_col_front_right_leg)
col_collision_proxies.objects.link(ob_col_rear_left_leg)
col_collision_proxies.objects.link(ob_col_rear_right_leg)

# ---- scene / render settings (as saved in the file)
scene.camera = ob_asset_camera
scene.frame_start = 1; scene.frame_end = 250; scene.frame_set(1)
scene.render.engine = 'BLENDER_EEVEE_NEXT'
scene.render.bake_bias = 0.0
scene.render.bake_samples = 0
scene.render.compositor_device = 'GPU'
scene.eevee.use_volume_custom_range = False
scene.eevee.fast_gi_thickness_near = 0.1
scene.eevee.fast_gi_thickness_far = 0.0
scene.eevee.ray_tracing_options.screen_trace_thickness = 0.1
bpy.context.view_layer.update()

# ---- added for rendering (the .blend has no usable light): sun
light_auto_sun = bpy.data.lights.new('AutoSun', 'SUN')
light_auto_sun.energy = 3.0
light_auto_sun.angle = 0.0523599
ob_auto_sun = bpy.data.objects.new('AutoSun', light_auto_sun)
scene.collection.objects.link(ob_auto_sun)
ob_auto_sun.rotation_euler = (0.872665, 0.174533, 0.523599)
bpy.context.view_layer.update()
